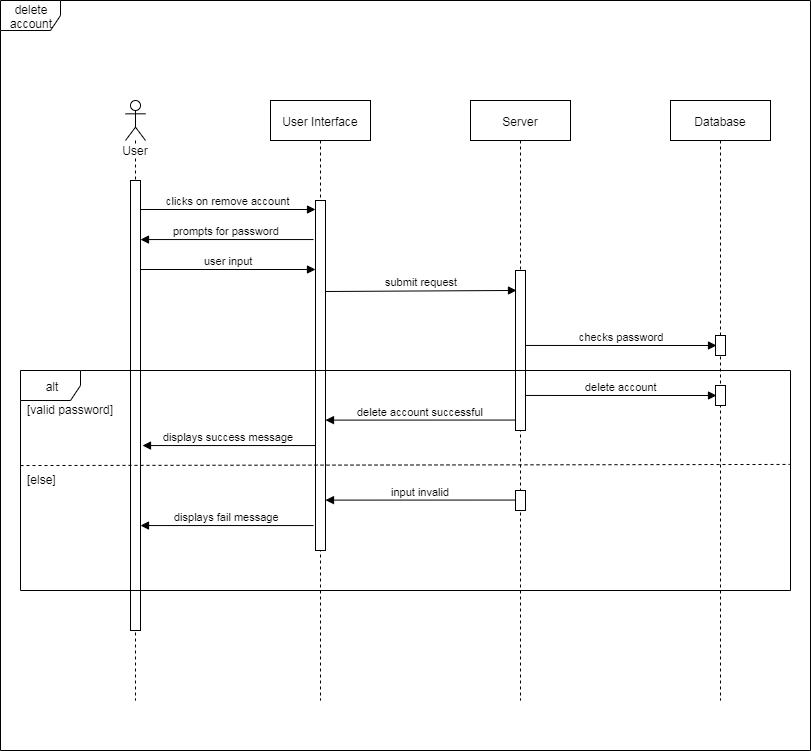

The diagram above was exported from draw.io. Its source (the exported page's mxGraphModel, read from the mxfile embedded in the PNG):
<mxGraphModel dx="1573" dy="713" grid="1" gridSize="10" guides="1" tooltips="1" connect="1" arrows="1" fold="1" page="1" pageScale="1" pageWidth="827" pageHeight="1169" math="0" shadow="0">
  <root>
    <mxCell id="0" />
    <mxCell id="1" parent="0" />
    <mxCell id="aeaTuu6fJMMcvKC9drHl-78" value="User Interface" style="shape=umlLifeline;perimeter=lifelinePerimeter;whiteSpace=wrap;html=1;container=1;collapsible=0;recursiveResize=0;outlineConnect=0;" vertex="1" parent="1">
      <mxGeometry x="278" y="125" width="100" height="600" as="geometry" />
    </mxCell>
    <mxCell id="aeaTuu6fJMMcvKC9drHl-79" value="" style="html=1;points=[];perimeter=orthogonalPerimeter;" vertex="1" parent="aeaTuu6fJMMcvKC9drHl-78">
      <mxGeometry x="45" y="100" width="10" height="350" as="geometry" />
    </mxCell>
    <mxCell id="aeaTuu6fJMMcvKC9drHl-80" value="Server" style="shape=umlLifeline;perimeter=lifelinePerimeter;whiteSpace=wrap;html=1;container=1;collapsible=0;recursiveResize=0;outlineConnect=0;" vertex="1" parent="1">
      <mxGeometry x="478" y="125" width="100" height="600" as="geometry" />
    </mxCell>
    <mxCell id="aeaTuu6fJMMcvKC9drHl-81" value="" style="html=1;points=[];perimeter=orthogonalPerimeter;" vertex="1" parent="aeaTuu6fJMMcvKC9drHl-80">
      <mxGeometry x="45" y="170" width="10" height="160" as="geometry" />
    </mxCell>
    <mxCell id="aeaTuu6fJMMcvKC9drHl-82" value="" style="html=1;points=[];perimeter=orthogonalPerimeter;" vertex="1" parent="aeaTuu6fJMMcvKC9drHl-80">
      <mxGeometry x="45" y="390" width="10" height="20" as="geometry" />
    </mxCell>
    <mxCell id="aeaTuu6fJMMcvKC9drHl-83" value="Database" style="shape=umlLifeline;perimeter=lifelinePerimeter;whiteSpace=wrap;html=1;container=1;collapsible=0;recursiveResize=0;outlineConnect=0;" vertex="1" parent="1">
      <mxGeometry x="678" y="125" width="100" height="600" as="geometry" />
    </mxCell>
    <mxCell id="aeaTuu6fJMMcvKC9drHl-84" value="" style="html=1;points=[];perimeter=orthogonalPerimeter;" vertex="1" parent="aeaTuu6fJMMcvKC9drHl-83">
      <mxGeometry x="45" y="235" width="10" height="20" as="geometry" />
    </mxCell>
    <mxCell id="aeaTuu6fJMMcvKC9drHl-106" value="" style="html=1;points=[];perimeter=orthogonalPerimeter;" vertex="1" parent="aeaTuu6fJMMcvKC9drHl-83">
      <mxGeometry x="45" y="285" width="10" height="20" as="geometry" />
    </mxCell>
    <mxCell id="aeaTuu6fJMMcvKC9drHl-85" value="clicks on remove account" style="html=1;verticalAlign=bottom;endArrow=block;" edge="1" parent="1">
      <mxGeometry width="80" relative="1" as="geometry">
        <mxPoint x="148" y="234" as="sourcePoint" />
        <mxPoint x="323" y="234" as="targetPoint" />
      </mxGeometry>
    </mxCell>
    <mxCell id="aeaTuu6fJMMcvKC9drHl-86" value="user input" style="html=1;verticalAlign=bottom;endArrow=block;" edge="1" parent="1">
      <mxGeometry width="80" relative="1" as="geometry">
        <mxPoint x="148" y="294" as="sourcePoint" />
        <mxPoint x="323" y="294" as="targetPoint" />
      </mxGeometry>
    </mxCell>
    <mxCell id="aeaTuu6fJMMcvKC9drHl-87" value="prompts for password" style="html=1;verticalAlign=bottom;endArrow=block;exitX=-0.2;exitY=0.345;exitDx=0;exitDy=0;exitPerimeter=0;" edge="1" parent="1">
      <mxGeometry width="80" relative="1" as="geometry">
        <mxPoint x="321" y="264.04999999999995" as="sourcePoint" />
        <mxPoint x="148" y="264.04999999999995" as="targetPoint" />
      </mxGeometry>
    </mxCell>
    <mxCell id="aeaTuu6fJMMcvKC9drHl-88" value="submit request" style="html=1;verticalAlign=bottom;endArrow=block;entryX=0.1;entryY=0.158;entryDx=0;entryDy=0;entryPerimeter=0;" edge="1" parent="1">
      <mxGeometry width="80" relative="1" as="geometry">
        <mxPoint x="333" y="316" as="sourcePoint" />
        <mxPoint x="524" y="314.96000000000004" as="targetPoint" />
      </mxGeometry>
    </mxCell>
    <mxCell id="aeaTuu6fJMMcvKC9drHl-92" value="checks password" style="html=1;verticalAlign=bottom;endArrow=block;exitX=1;exitY=0.883;exitDx=0;exitDy=0;exitPerimeter=0;entryX=0.1;entryY=0.575;entryDx=0;entryDy=0;entryPerimeter=0;" edge="1" parent="1">
      <mxGeometry width="80" relative="1" as="geometry">
        <mxPoint x="533" y="369.96000000000004" as="sourcePoint" />
        <mxPoint x="724" y="370" as="targetPoint" />
      </mxGeometry>
    </mxCell>
    <mxCell id="aeaTuu6fJMMcvKC9drHl-93" value="User" style="shape=umlLifeline;participant=umlActor;perimeter=lifelinePerimeter;whiteSpace=wrap;html=1;container=1;collapsible=0;recursiveResize=0;verticalAlign=top;spacingTop=36;labelBackgroundColor=#ffffff;outlineConnect=0;" vertex="1" parent="1">
      <mxGeometry x="133" y="125" width="20" height="600" as="geometry" />
    </mxCell>
    <mxCell id="aeaTuu6fJMMcvKC9drHl-94" value="" style="html=1;points=[];perimeter=orthogonalPerimeter;" vertex="1" parent="aeaTuu6fJMMcvKC9drHl-93">
      <mxGeometry x="5" y="80" width="10" height="450" as="geometry" />
    </mxCell>
    <mxCell id="aeaTuu6fJMMcvKC9drHl-104" value="" style="group" vertex="1" connectable="0" parent="1">
      <mxGeometry x="28" y="395" width="770" height="220" as="geometry" />
    </mxCell>
    <mxCell id="aeaTuu6fJMMcvKC9drHl-102" value="alt" style="shape=umlFrame;whiteSpace=wrap;html=1;" vertex="1" parent="aeaTuu6fJMMcvKC9drHl-104">
      <mxGeometry width="770" height="220" as="geometry" />
    </mxCell>
    <mxCell id="aeaTuu6fJMMcvKC9drHl-98" value="[valid password]" style="text;html=1;resizable=0;points=[];autosize=1;align=left;verticalAlign=top;spacingTop=-4;" vertex="1" parent="aeaTuu6fJMMcvKC9drHl-104">
      <mxGeometry x="5" y="30" width="100" height="20" as="geometry" />
    </mxCell>
    <mxCell id="aeaTuu6fJMMcvKC9drHl-99" value="[else]" style="text;html=1;resizable=0;points=[];autosize=1;align=left;verticalAlign=top;spacingTop=-4;" vertex="1" parent="aeaTuu6fJMMcvKC9drHl-104">
      <mxGeometry x="5" y="100" width="40" height="20" as="geometry" />
    </mxCell>
    <mxCell id="aeaTuu6fJMMcvKC9drHl-97" value="" style="endArrow=none;dashed=1;html=1;entryX=0.999;entryY=0.427;entryDx=0;entryDy=0;entryPerimeter=0;exitX=0;exitY=0.432;exitDx=0;exitDy=0;exitPerimeter=0;" edge="1" parent="aeaTuu6fJMMcvKC9drHl-104" source="aeaTuu6fJMMcvKC9drHl-102" target="aeaTuu6fJMMcvKC9drHl-102">
      <mxGeometry width="50" height="50" relative="1" as="geometry">
        <mxPoint x="68" y="505" as="sourcePoint" />
        <mxPoint x="118" y="455" as="targetPoint" />
      </mxGeometry>
    </mxCell>
    <mxCell id="aeaTuu6fJMMcvKC9drHl-105" value="delete account" style="html=1;verticalAlign=bottom;endArrow=block;exitX=1;exitY=0.883;exitDx=0;exitDy=0;exitPerimeter=0;entryX=0.1;entryY=0.575;entryDx=0;entryDy=0;entryPerimeter=0;" edge="1" parent="aeaTuu6fJMMcvKC9drHl-104">
      <mxGeometry width="80" relative="1" as="geometry">
        <mxPoint x="505" y="24.960000000000036" as="sourcePoint" />
        <mxPoint x="696" y="25" as="targetPoint" />
      </mxGeometry>
    </mxCell>
    <mxCell id="aeaTuu6fJMMcvKC9drHl-95" value="delete account successful" style="html=1;verticalAlign=bottom;endArrow=block;exitX=-0.2;exitY=0.345;exitDx=0;exitDy=0;exitPerimeter=0;entryX=1;entryY=0.905;entryDx=0;entryDy=0;entryPerimeter=0;" edge="1" parent="aeaTuu6fJMMcvKC9drHl-104">
      <mxGeometry width="80" relative="1" as="geometry">
        <mxPoint x="495" y="49.549999999999955" as="sourcePoint" />
        <mxPoint x="305" y="49.59999999999991" as="targetPoint" />
      </mxGeometry>
    </mxCell>
    <mxCell id="aeaTuu6fJMMcvKC9drHl-100" value="input invalid" style="html=1;verticalAlign=bottom;endArrow=block;exitX=-0.2;exitY=0.345;exitDx=0;exitDy=0;exitPerimeter=0;entryX=1;entryY=0.905;entryDx=0;entryDy=0;entryPerimeter=0;" edge="1" parent="aeaTuu6fJMMcvKC9drHl-104">
      <mxGeometry width="80" relative="1" as="geometry">
        <mxPoint x="495" y="129.54999999999995" as="sourcePoint" />
        <mxPoint x="305" y="129.5999999999999" as="targetPoint" />
      </mxGeometry>
    </mxCell>
    <mxCell id="aeaTuu6fJMMcvKC9drHl-101" value="displays fail message" style="html=1;verticalAlign=bottom;endArrow=block;exitX=-0.2;exitY=0.345;exitDx=0;exitDy=0;exitPerimeter=0;" edge="1" parent="aeaTuu6fJMMcvKC9drHl-104">
      <mxGeometry width="80" relative="1" as="geometry">
        <mxPoint x="293" y="155.04999999999995" as="sourcePoint" />
        <mxPoint x="120" y="155.04999999999995" as="targetPoint" />
      </mxGeometry>
    </mxCell>
    <mxCell id="aeaTuu6fJMMcvKC9drHl-96" value="displays success message" style="html=1;verticalAlign=bottom;endArrow=block;exitX=-0.2;exitY=0.345;exitDx=0;exitDy=0;exitPerimeter=0;" edge="1" parent="aeaTuu6fJMMcvKC9drHl-104">
      <mxGeometry width="80" relative="1" as="geometry">
        <mxPoint x="295" y="75.04999999999995" as="sourcePoint" />
        <mxPoint x="122" y="75.04999999999995" as="targetPoint" />
      </mxGeometry>
    </mxCell>
    <mxCell id="aeaTuu6fJMMcvKC9drHl-103" value="delete account" style="shape=umlFrame;whiteSpace=wrap;html=1;" vertex="1" parent="1">
      <mxGeometry x="8" y="25" width="810" height="750" as="geometry" />
    </mxCell>
  </root>
</mxGraphModel>